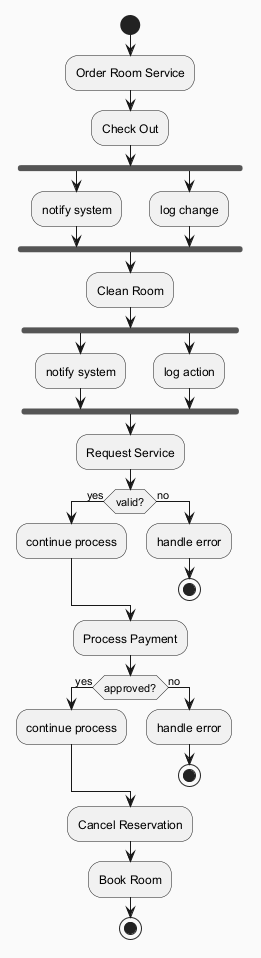

The diagram above was rendered by PlantUML. Its source (embedded in the PNG):
@startuml
skinparam backgroundColor #FAFAFA
skinparam classBackgroundColor #FFF3E0
skinparam classBorderColor #E65100
start
:Order Room Service;
:Check Out;
fork
:notify system;
fork again
:log change;
end fork
:Clean Room;
fork
:notify system;
fork again
:log action;
end fork
:Request Service;
if (valid?) then (yes)
:continue process;
else (no)
:handle error;
stop
endif
:Process Payment;
if (approved?) then (yes)
:continue process;
else (no)
:handle error;
stop
endif
:Cancel Reservation;
:Book Room;
stop
@enduml